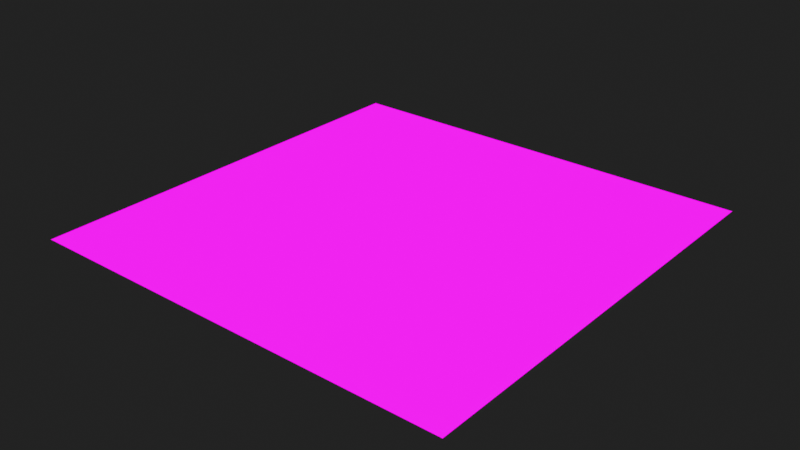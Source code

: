 # Source: ZenShaders_Free_Textures.blend  (saved by Blender 4.4.32; exported with 4.5.12 LTS)
import bpy
from mathutils import Matrix  # noqa: F401  (used for matrix-valued properties, if any)

bpy.ops.wm.read_factory_settings(use_empty=True)
scene = bpy.context.scene
scene.name = 'Scene'

# ---- collections
col_collection = bpy.data.collections.new('Collection'); scene.collection.children.link(col_collection)

# ---- images (referenced by path relative to the original .blend; pixels are not part of the script)
import os
ASSET_DIR = os.environ.get("B2B_ASSET_DIR", "")  # directory of the original .blend (textures are referenced by path, not embedded)
HERE = os.path.dirname(os.path.abspath(__file__))  # packed textures are extracted next to this script under _unpacked/

def load_image(name, relpath, width, height, colorspace="sRGB"):
    """Load a texture the original file referenced (path relative to the .blend, or extracted next to this script)."""
    p = next((c for c in (os.path.join(HERE, relpath), os.path.join(ASSET_DIR, relpath)) if relpath and os.path.exists(c)), "")
    if p:
        img = bpy.data.images.load(p, check_existing=True)
        img.name = name
    else:  # same state as the original file: an image datablock whose file is absent (Cycles renders it pink)
        img = bpy.data.images.new(name, width, height)
        img.source = "FILE"
        img.filepath = "//" + (relpath or name)
    img.colorspace_settings.name = colorspace
    return img
img_stylized_group_leak_02_mask_jpg = load_image('Stylized_Group_Leak_02_Mask.jpg', 'Icons/Stylized_Group_Leak_02_Mask.jpg', 1024, 1024, 'Non-Color')

# ---- materials (node trees are filled in below, after node groups)
mat_stylized_group_leak_02 = bpy.data.materials.new('Stylized_Group_Leak_02')
mat_stylized_group_leak_02.displacement_method = 'DISPLACEMENT'

# ---- material node trees
mat_stylized_group_leak_02.use_nodes = True; mat_stylized_group_leak_02.node_tree.nodes.clear()
_N = mat_stylized_group_leak_02.node_tree.nodes; _L = mat_stylized_group_leak_02.node_tree.links
n0 = _N.new('ShaderNodeOutputMaterial'); n0.name = 'Material Output'; n0.location = (1178, 84)
n1 = _N.new('ShaderNodeTexImage'); n1.name = 'Image Texture.006'; n1.location = (624, 69)
n1.image = img_stylized_group_leak_02_mask_jpg
_L.new(n1.outputs[0], n0.inputs[0])
n0.is_active_output = True

# ---- world
world_world = bpy.data.worlds.new('World'); scene.world = world_world
world_world.use_nodes = True; world_world.node_tree.nodes.clear()
_N = world_world.node_tree.nodes; _L = world_world.node_tree.links
n0 = _N.new('ShaderNodeOutputWorld'); n0.name = 'World Output'; n0.location = (300, 300)
n1 = _N.new('ShaderNodeBackground'); n1.name = 'Background'; n1.location = (10, 300)
n1.inputs[0].default_value = (0.05088, 0.05088, 0.05088, 1.0)
_L.new(n1.outputs[0], n0.inputs[0])
n0.is_active_output = True
world_world.color = (0.05088, 0.05088, 0.05088)
world_world.use_sun_shadow = False
world_world.sun_shadow_jitter_overblur = 0.0

# ---- meshes
me_plane = bpy.data.meshes.new('Plane')
me_plane.from_pydata([(-1.0, -1.0, 0.0), (1.0, -1.0, 0.0), (-1.0, 1.0, 0.0), (1.0, 1.0, 0.0)], [], [(0, 1, 3, 2)])
_uv = me_plane.uv_layers.new(name='UVMap')
_uv.uv.foreach_set('vector', [0.0, 0.0, 1.0, 0.0, 1.0, 1.0, 0.0, 1.0])
me_plane.materials.append(mat_stylized_group_leak_02)
me_plane.update()

# ---- objects
ob_plane = bpy.data.objects.new('Plane', me_plane)

# ---- transforms, parenting, visibility, modifiers, constraints
ob_plane.location = (0.0, 0.0, 0.0)

# ---- collection membership
col_collection.objects.link(ob_plane)

# ---- scene / render settings (as saved in the file)
scene.frame_start = 1; scene.frame_end = 250; scene.frame_set(1)
scene.render.engine = 'CYCLES'
scene.render.use_border = True
scene.cycles.feature_set = 'EXPERIMENTAL'
scene.cycles.samples = 1024
scene.cycles.adaptive_threshold = 0.001
scene.cycles.blur_glossy = 0.0
scene.cycles.sample_clamp_indirect = 0.0
scene.eevee.ray_tracing_options.trace_max_roughness = 0.0
scene.view_settings.view_transform = 'Khronos PBR Neutral'
bpy.context.view_layer.update()

# ---- added for rendering (the .blend has no active camera and no usable light): camera, sun
cam_auto = bpy.data.cameras.new('AutoCamera')
cam_auto.lens = 50.0
cam_auto.sensor_width = 36.0
cam_auto.clip_end = 1000.0
ob_auto_camera = bpy.data.objects.new('AutoCamera', cam_auto)
scene.collection.objects.link(ob_auto_camera)
ob_auto_camera.location = (2.61693, -3.14032, 2.09354)
ob_auto_camera.rotation_euler = (1.09748, -7.21219e-08, 0.694738)
scene.camera = ob_auto_camera
light_auto_sun = bpy.data.lights.new('AutoSun', 'SUN')
light_auto_sun.energy = 3.0
light_auto_sun.angle = 0.0523599
ob_auto_sun = bpy.data.objects.new('AutoSun', light_auto_sun)
scene.collection.objects.link(ob_auto_sun)
ob_auto_sun.rotation_euler = (0.872665, 0.174533, 0.523599)
bpy.context.view_layer.update()
